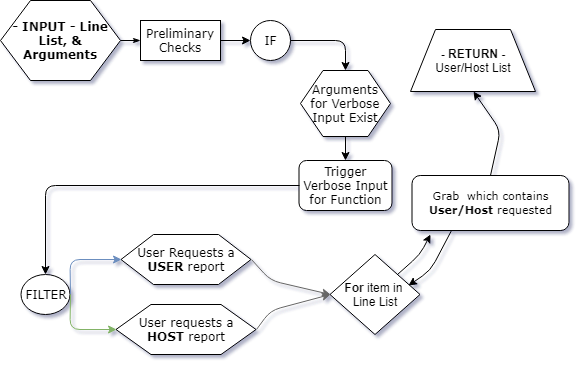

The diagram above was exported from draw.io. Its source (the exported page's mxGraphModel, read from the mxfile embedded in the PNG):
<mxGraphModel dx="1010" dy="510" grid="1" gridSize="10" guides="1" tooltips="1" connect="1" arrows="1" fold="1" page="1" pageScale="1" pageWidth="1100" pageHeight="850" background="#ffffff" math="0" shadow="0">
  <root>
    <mxCell id="0" />
    <mxCell id="1" parent="0" />
    <mxCell id="17ea667e15c223fc-28" style="edgeStyle=orthogonalEdgeStyle;rounded=1;html=1;labelBackgroundColor=none;startArrow=none;startFill=0;startSize=5;endArrow=classicThin;endFill=1;endSize=5;jettySize=auto;orthogonalLoop=1;strokeColor=#000000;strokeWidth=1;fontFamily=Verdana;fontSize=8;fontColor=#000000;entryX=0;entryY=0.5;entryDx=0;entryDy=0;" parent="1" source="17ea667e15c223fc-1" target="GQEn4LYUJa_UTm3_EQWK-37" edge="1">
      <mxGeometry relative="1" as="geometry">
        <mxPoint x="180" y="100" as="targetPoint" />
      </mxGeometry>
    </mxCell>
    <mxCell id="17ea667e15c223fc-1" value="- INPUT - Line List, &amp;amp; Arguments&lt;br&gt;" style="shape=hexagon;perimeter=hexagonPerimeter;whiteSpace=wrap;html=1;rounded=0;shadow=0;labelBackgroundColor=none;strokeColor=#000000;strokeWidth=1;fillColor=#ffffff;fontFamily=Verdana;fontSize=12;fontColor=#000000;align=center;fontStyle=1" parent="1" vertex="1">
      <mxGeometry x="30" y="60" width="120" height="80" as="geometry" />
    </mxCell>
    <mxCell id="BWjIipir_Tvan9L9htZR-4" value="" style="edgeStyle=orthogonalEdgeStyle;rounded=0;orthogonalLoop=1;jettySize=auto;html=1;" parent="1" source="GQEn4LYUJa_UTm3_EQWK-37" target="BWjIipir_Tvan9L9htZR-5" edge="1">
      <mxGeometry relative="1" as="geometry">
        <mxPoint x="210" y="155" as="targetPoint" />
      </mxGeometry>
    </mxCell>
    <mxCell id="GQEn4LYUJa_UTm3_EQWK-37" value="Preliminary Checks&lt;br&gt;" style="rounded=1;whiteSpace=wrap;html=1;shadow=0;labelBackgroundColor=none;strokeColor=#000000;strokeWidth=1;fillColor=#ffffff;fontFamily=Verdana;fontSize=12;fontColor=#000000;align=center;arcSize=0;" parent="1" vertex="1">
      <mxGeometry x="170" y="80" width="80" height="40" as="geometry" />
    </mxCell>
    <mxCell id="BWjIipir_Tvan9L9htZR-5" value="IF" style="ellipse;whiteSpace=wrap;html=1;rounded=1;shadow=0;labelBackgroundColor=none;strokeColor=#000000;strokeWidth=1;fillColor=#ffffff;fontFamily=Verdana;fontSize=12;fontColor=#000000;align=center;" parent="1" vertex="1">
      <mxGeometry x="280" y="80" width="40" height="40" as="geometry" />
    </mxCell>
    <mxCell id="BWjIipir_Tvan9L9htZR-7" value="Arguments for Verbose Input Exist" style="shape=hexagon;perimeter=hexagonPerimeter;whiteSpace=wrap;html=1;rounded=0;shadow=0;labelBackgroundColor=none;strokeColor=#000000;strokeWidth=1;fillColor=#ffffff;fontFamily=Verdana;fontSize=12;fontColor=#000000;align=center;" parent="1" vertex="1">
      <mxGeometry x="330" y="130" width="90" height="66" as="geometry" />
    </mxCell>
    <mxCell id="BWjIipir_Tvan9L9htZR-10" value="" style="endArrow=classic;html=1;exitX=1;exitY=0.5;exitDx=0;exitDy=0;entryX=0.5;entryY=0;entryDx=0;entryDy=0;" parent="1" source="BWjIipir_Tvan9L9htZR-5" target="BWjIipir_Tvan9L9htZR-7" edge="1">
      <mxGeometry width="50" height="50" relative="1" as="geometry">
        <mxPoint x="420" y="110" as="sourcePoint" />
        <mxPoint x="470" y="60" as="targetPoint" />
        <Array as="points">
          <mxPoint x="375" y="100" />
        </Array>
      </mxGeometry>
    </mxCell>
    <mxCell id="BWjIipir_Tvan9L9htZR-11" value="Trigger Verbose Input for Function&lt;br&gt;" style="rounded=1;whiteSpace=wrap;html=1;shadow=0;labelBackgroundColor=none;strokeColor=#000000;strokeWidth=1;fillColor=#ffffff;fontFamily=Verdana;fontSize=12;fontColor=#000000;align=center;" parent="1" vertex="1">
      <mxGeometry x="328.5" y="220" width="93" height="50" as="geometry" />
    </mxCell>
    <mxCell id="BWjIipir_Tvan9L9htZR-13" value="" style="endArrow=classic;html=1;entryX=0.5;entryY=0;entryDx=0;entryDy=0;" parent="1" source="BWjIipir_Tvan9L9htZR-7" target="BWjIipir_Tvan9L9htZR-11" edge="1">
      <mxGeometry width="50" height="50" relative="1" as="geometry">
        <mxPoint x="389.5" y="198" as="sourcePoint" />
        <mxPoint x="399.5" y="142" as="targetPoint" />
        <Array as="points" />
      </mxGeometry>
    </mxCell>
    <mxCell id="BWjIipir_Tvan9L9htZR-18" value="User Requests a &lt;b&gt;USER &lt;/b&gt;report&lt;br&gt;" style="shape=hexagon;perimeter=hexagonPerimeter;whiteSpace=wrap;html=1;rounded=0;shadow=0;labelBackgroundColor=none;strokeColor=#000000;strokeWidth=1;fillColor=#ffffff;fontFamily=Verdana;fontSize=12;fontColor=#000000;align=center;" parent="1" vertex="1">
      <mxGeometry x="150.5" y="294" width="130" height="50" as="geometry" />
    </mxCell>
    <mxCell id="BWjIipir_Tvan9L9htZR-19" value="User requests a &lt;b&gt;HOST&lt;/b&gt;&amp;nbsp;report&lt;br&gt;" style="shape=hexagon;perimeter=hexagonPerimeter;whiteSpace=wrap;html=1;rounded=0;shadow=0;labelBackgroundColor=none;strokeColor=#000000;strokeWidth=1;fillColor=#ffffff;fontFamily=Verdana;fontSize=12;fontColor=#000000;align=center;" parent="1" vertex="1">
      <mxGeometry x="145.5" y="364" width="140" height="50" as="geometry" />
    </mxCell>
    <mxCell id="BWjIipir_Tvan9L9htZR-25" value="" style="endArrow=classic;html=1;exitX=0;exitY=0.5;exitDx=0;exitDy=0;entryX=0.5;entryY=0;entryDx=0;entryDy=0;" parent="1" source="BWjIipir_Tvan9L9htZR-11" target="BWjIipir_Tvan9L9htZR-30" edge="1">
      <mxGeometry width="50" height="50" relative="1" as="geometry">
        <mxPoint x="340" y="330" as="sourcePoint" />
        <mxPoint x="290" y="245" as="targetPoint" />
        <Array as="points">
          <mxPoint x="75" y="245" />
        </Array>
      </mxGeometry>
    </mxCell>
    <mxCell id="BWjIipir_Tvan9L9htZR-30" value="FILTER" style="ellipse;whiteSpace=wrap;html=1;rounded=1;shadow=0;labelBackgroundColor=none;strokeColor=#000000;strokeWidth=1;fillColor=#ffffff;fontFamily=Verdana;fontSize=12;fontColor=#000000;align=center;" parent="1" vertex="1">
      <mxGeometry x="50.5" y="334" width="49" height="40" as="geometry" />
    </mxCell>
    <mxCell id="BWjIipir_Tvan9L9htZR-32" value="" style="endArrow=classic;html=1;exitX=1;exitY=0.5;exitDx=0;exitDy=0;entryX=0;entryY=0.5;entryDx=0;entryDy=0;fillColor=#dae8fc;strokeColor=#6c8ebf;" parent="1" source="BWjIipir_Tvan9L9htZR-30" target="BWjIipir_Tvan9L9htZR-18" edge="1">
      <mxGeometry width="50" height="50" relative="1" as="geometry">
        <mxPoint x="99.5" y="434" as="sourcePoint" />
        <mxPoint x="149.5" y="384" as="targetPoint" />
        <Array as="points">
          <mxPoint x="99.5" y="319" />
        </Array>
      </mxGeometry>
    </mxCell>
    <mxCell id="BWjIipir_Tvan9L9htZR-33" value="" style="endArrow=classic;html=1;exitX=1;exitY=0.5;exitDx=0;exitDy=0;entryX=0;entryY=0.5;entryDx=0;entryDy=0;fillColor=#d5e8d4;strokeColor=#82b366;" parent="1" source="BWjIipir_Tvan9L9htZR-30" target="BWjIipir_Tvan9L9htZR-19" edge="1">
      <mxGeometry width="50" height="50" relative="1" as="geometry">
        <mxPoint x="100.5" y="344" as="sourcePoint" />
        <mxPoint x="160.5" y="319" as="targetPoint" />
        <Array as="points">
          <mxPoint x="99.5" y="389" />
        </Array>
      </mxGeometry>
    </mxCell>
    <mxCell id="BWjIipir_Tvan9L9htZR-35" value="" style="endArrow=classic;html=1;exitX=1;exitY=0.5;exitDx=0;exitDy=0;fillColor=#f5f5f5;strokeColor=#666666;entryX=0;entryY=0.5;entryDx=0;entryDy=0;" parent="1" source="BWjIipir_Tvan9L9htZR-18" target="BWjIipir_Tvan9L9htZR-40" edge="1">
      <mxGeometry width="50" height="50" relative="1" as="geometry">
        <mxPoint x="339.5" y="364" as="sourcePoint" />
        <mxPoint x="349.5" y="354" as="targetPoint" />
        <Array as="points">
          <mxPoint x="300" y="340" />
        </Array>
      </mxGeometry>
    </mxCell>
    <mxCell id="BWjIipir_Tvan9L9htZR-36" value="" style="endArrow=classic;html=1;exitX=1;exitY=0.5;exitDx=0;exitDy=0;fillColor=#f5f5f5;strokeColor=#666666;entryX=0;entryY=0.5;entryDx=0;entryDy=0;" parent="1" source="BWjIipir_Tvan9L9htZR-19" target="BWjIipir_Tvan9L9htZR-40" edge="1">
      <mxGeometry width="50" height="50" relative="1" as="geometry">
        <mxPoint x="290.5" y="319" as="sourcePoint" />
        <mxPoint x="349.5" y="354" as="targetPoint" />
        <Array as="points">
          <mxPoint x="300" y="370" />
        </Array>
      </mxGeometry>
    </mxCell>
    <mxCell id="BWjIipir_Tvan9L9htZR-40" value="&lt;b&gt;For &lt;/b&gt;item in&amp;nbsp; Line List" style="rhombus;whiteSpace=wrap;html=1;" parent="1" vertex="1">
      <mxGeometry x="359.5" y="314" width="90" height="80" as="geometry" />
    </mxCell>
    <mxCell id="BWjIipir_Tvan9L9htZR-43" value="" style="endArrow=classic;html=1;exitX=1;exitY=0;exitDx=0;exitDy=0;" parent="1" source="BWjIipir_Tvan9L9htZR-40" edge="1">
      <mxGeometry width="50" height="50" relative="1" as="geometry">
        <mxPoint x="489.5" y="324" as="sourcePoint" />
        <mxPoint x="460" y="294" as="targetPoint" />
        <Array as="points">
          <mxPoint x="449.5" y="314" />
        </Array>
      </mxGeometry>
    </mxCell>
    <mxCell id="BWjIipir_Tvan9L9htZR-44" value="&lt;font style=&quot;font-size: 11px&quot;&gt;Grab&amp;nbsp; which contains &lt;b&gt;User/Host&lt;/b&gt;&amp;nbsp;requested&lt;/font&gt;" style="rounded=1;whiteSpace=wrap;html=1;shadow=0;labelBackgroundColor=none;strokeColor=#000000;strokeWidth=1;fillColor=#ffffff;fontFamily=Verdana;fontSize=12;fontColor=#000000;align=center;" parent="1" vertex="1">
      <mxGeometry x="441.5" y="235" width="157" height="55" as="geometry" />
    </mxCell>
    <mxCell id="BWjIipir_Tvan9L9htZR-50" value="&lt;b&gt;- RETURN -&lt;br&gt;&lt;/b&gt;User/Host List&lt;br&gt;" style="shape=trapezoid;perimeter=trapezoidPerimeter;whiteSpace=wrap;html=1;fontStyle=0" parent="1" vertex="1">
      <mxGeometry x="440" y="89" width="125" height="62" as="geometry" />
    </mxCell>
    <mxCell id="BWjIipir_Tvan9L9htZR-51" value="" style="endArrow=classic;html=1;exitX=0.5;exitY=0;exitDx=0;exitDy=0;entryX=0.5;entryY=1;entryDx=0;entryDy=0;" parent="1" source="BWjIipir_Tvan9L9htZR-44" target="BWjIipir_Tvan9L9htZR-50" edge="1">
      <mxGeometry width="50" height="50" relative="1" as="geometry">
        <mxPoint x="620" y="290" as="sourcePoint" />
        <mxPoint x="670" y="240" as="targetPoint" />
        <Array as="points">
          <mxPoint x="530" y="190" />
        </Array>
      </mxGeometry>
    </mxCell>
    <mxCell id="X2F0n7S4-AMS-wi-GyCM-3" value="" style="endArrow=classic;html=1;exitX=0.25;exitY=1;exitDx=0;exitDy=0;entryX=0.872;entryY=0.39;entryDx=0;entryDy=0;entryPerimeter=0;" parent="1" source="BWjIipir_Tvan9L9htZR-44" target="BWjIipir_Tvan9L9htZR-40" edge="1">
      <mxGeometry width="50" height="50" relative="1" as="geometry">
        <mxPoint x="480" y="370" as="sourcePoint" />
        <mxPoint x="530" y="320" as="targetPoint" />
        <Array as="points">
          <mxPoint x="460" y="330" />
        </Array>
      </mxGeometry>
    </mxCell>
  </root>
</mxGraphModel>